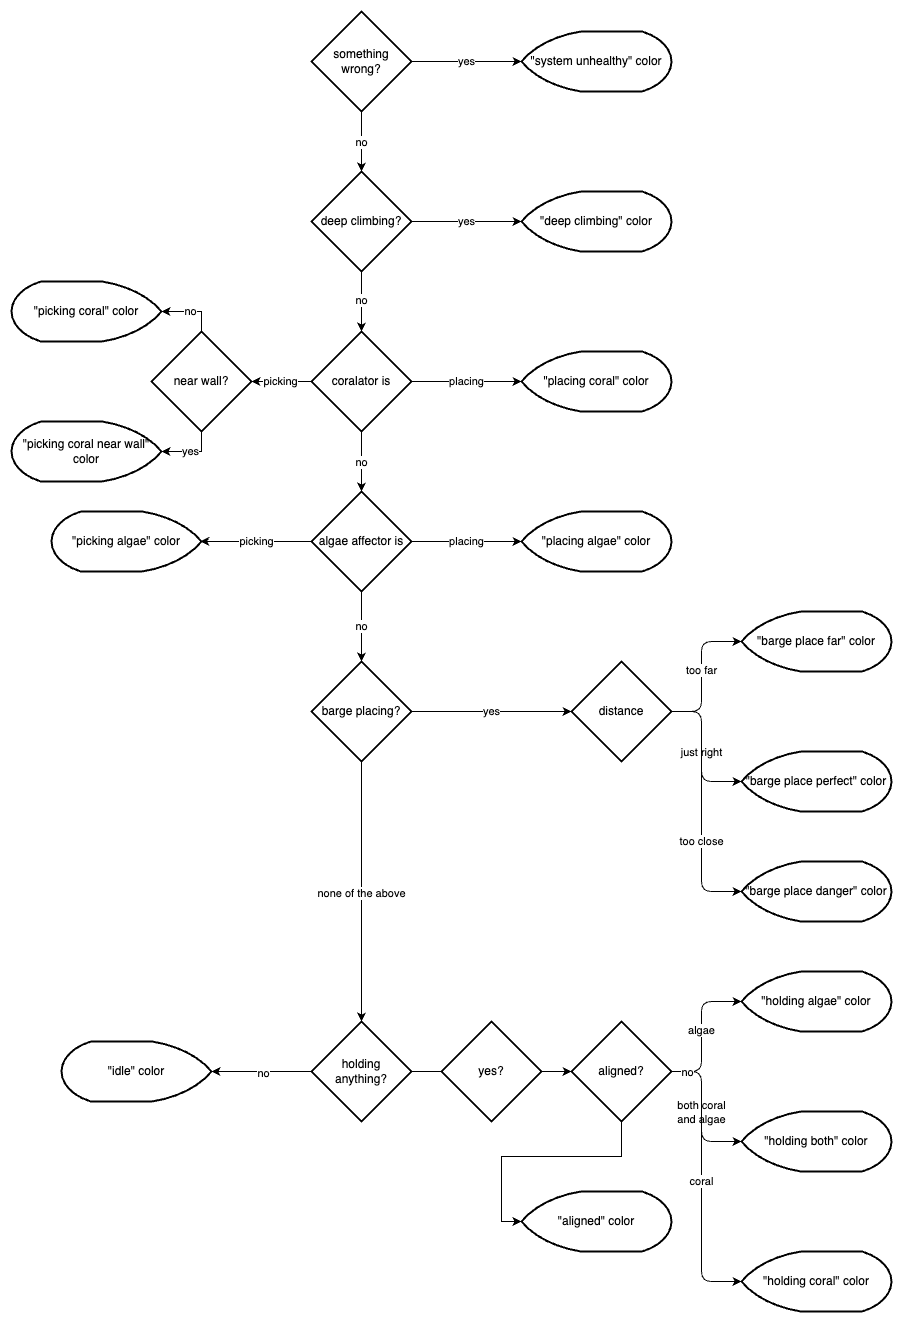

The diagram above was exported from draw.io. Its source (the exported page's mxGraphModel, read from the mxfile embedded in the PNG):
<mxGraphModel dx="1872" dy="1177" grid="1" gridSize="10" guides="1" tooltips="1" connect="1" arrows="1" fold="1" page="1" pageScale="1" pageWidth="850" pageHeight="1100" background="#ffffff" math="0" shadow="0">
  <root>
    <mxCell id="0" />
    <mxCell id="1" parent="0" />
    <mxCell id="8" value="yes" style="edgeStyle=none;html=1;entryX=0;entryY=0.5;entryDx=0;entryDy=0;entryPerimeter=0;" parent="1" source="2" target="7" edge="1">
      <mxGeometry relative="1" as="geometry" />
    </mxCell>
    <mxCell id="9" value="no" style="edgeStyle=none;html=1;entryX=0.5;entryY=0;entryDx=0;entryDy=0;entryPerimeter=0;" parent="1" source="2" target="6" edge="1">
      <mxGeometry relative="1" as="geometry" />
    </mxCell>
    <mxCell id="2" value="something&lt;br&gt;wrong?" style="strokeWidth=2;html=1;shape=mxgraph.flowchart.decision;whiteSpace=wrap;" parent="1" vertex="1">
      <mxGeometry x="310" y="150" width="100" height="100" as="geometry" />
    </mxCell>
    <mxCell id="11" value="yes" style="edgeStyle=none;html=1;entryX=0;entryY=0.5;entryDx=0;entryDy=0;entryPerimeter=0;" parent="1" source="6" target="10" edge="1">
      <mxGeometry relative="1" as="geometry" />
    </mxCell>
    <mxCell id="13" value="no" style="edgeStyle=none;html=1;entryX=0.5;entryY=0;entryDx=0;entryDy=0;entryPerimeter=0;" parent="1" source="6" target="12" edge="1">
      <mxGeometry relative="1" as="geometry" />
    </mxCell>
    <mxCell id="6" value="deep climbing?" style="strokeWidth=2;html=1;shape=mxgraph.flowchart.decision;whiteSpace=wrap;" parent="1" vertex="1">
      <mxGeometry x="310" y="310" width="100" height="100" as="geometry" />
    </mxCell>
    <mxCell id="7" value="&quot;system unhealthy&quot; color" style="strokeWidth=2;html=1;shape=mxgraph.flowchart.display;whiteSpace=wrap;" parent="1" vertex="1">
      <mxGeometry x="520" y="170" width="150" height="60" as="geometry" />
    </mxCell>
    <mxCell id="10" value="&quot;deep climbing&quot; color" style="strokeWidth=2;html=1;shape=mxgraph.flowchart.display;whiteSpace=wrap;" parent="1" vertex="1">
      <mxGeometry x="520" y="330" width="150" height="60" as="geometry" />
    </mxCell>
    <mxCell id="17" value="picking" style="edgeStyle=none;html=1;entryX=1;entryY=0.5;entryDx=0;entryDy=0;entryPerimeter=0;" parent="1" source="12" target="39" edge="1">
      <mxGeometry relative="1" as="geometry">
        <mxPoint x="220" y="520" as="targetPoint" />
      </mxGeometry>
    </mxCell>
    <mxCell id="18" value="placing" style="edgeStyle=none;html=1;exitX=1;exitY=0.5;exitDx=0;exitDy=0;exitPerimeter=0;entryX=0;entryY=0.5;entryDx=0;entryDy=0;entryPerimeter=0;" parent="1" source="12" target="24" edge="1">
      <mxGeometry relative="1" as="geometry">
        <mxPoint x="500" y="540" as="targetPoint" />
      </mxGeometry>
    </mxCell>
    <mxCell id="20" value="no" style="edgeStyle=none;html=1;entryX=0.5;entryY=0;entryDx=0;entryDy=0;entryPerimeter=0;" parent="1" source="12" edge="1">
      <mxGeometry relative="1" as="geometry">
        <mxPoint x="360" y="630" as="targetPoint" />
        <mxPoint as="offset" />
      </mxGeometry>
    </mxCell>
    <mxCell id="12" value="coralator is" style="strokeWidth=2;html=1;shape=mxgraph.flowchart.decision;whiteSpace=wrap;" parent="1" vertex="1">
      <mxGeometry x="310" y="470" width="100" height="100" as="geometry" />
    </mxCell>
    <mxCell id="15" value="&quot;picking coral near wall&quot; color" style="strokeWidth=2;html=1;shape=mxgraph.flowchart.display;whiteSpace=wrap;direction=west;" parent="1" vertex="1">
      <mxGeometry x="10" y="560" width="150" height="60" as="geometry" />
    </mxCell>
    <mxCell id="16" value="&quot;picking algae&quot; color" style="strokeWidth=2;html=1;shape=mxgraph.flowchart.display;whiteSpace=wrap;direction=west;" parent="1" vertex="1">
      <mxGeometry x="50" y="650" width="150" height="60" as="geometry" />
    </mxCell>
    <mxCell id="21" value="picking" style="edgeStyle=none;html=1;exitX=0;exitY=0.5;exitDx=0;exitDy=0;exitPerimeter=0;entryX=0.008;entryY=0.5;entryDx=0;entryDy=0;entryPerimeter=0;" parent="1" source="23" target="16" edge="1">
      <mxGeometry relative="1" as="geometry">
        <mxPoint x="200" y="660" as="targetPoint" />
      </mxGeometry>
    </mxCell>
    <mxCell id="22" value="placing" style="edgeStyle=none;html=1;exitX=1;exitY=0.5;exitDx=0;exitDy=0;exitPerimeter=0;entryX=0;entryY=0.5;entryDx=0;entryDy=0;entryPerimeter=0;" parent="1" source="23" target="25" edge="1">
      <mxGeometry relative="1" as="geometry">
        <mxPoint x="510" y="680" as="targetPoint" />
      </mxGeometry>
    </mxCell>
    <mxCell id="23" value="algae affector is" style="strokeWidth=2;html=1;shape=mxgraph.flowchart.decision;whiteSpace=wrap;" parent="1" vertex="1">
      <mxGeometry x="310" y="630" width="100" height="100" as="geometry" />
    </mxCell>
    <mxCell id="24" value="&quot;placing coral&quot; color" style="strokeWidth=2;html=1;shape=mxgraph.flowchart.display;whiteSpace=wrap;direction=east;" parent="1" vertex="1">
      <mxGeometry x="520" y="490" width="150" height="60" as="geometry" />
    </mxCell>
    <mxCell id="25" value="&quot;placing algae&quot; color" style="strokeWidth=2;html=1;shape=mxgraph.flowchart.display;whiteSpace=wrap;" parent="1" vertex="1">
      <mxGeometry x="520" y="650" width="150" height="60" as="geometry" />
    </mxCell>
    <mxCell id="26" value="no" style="edgeStyle=none;html=1;entryX=0.5;entryY=0;entryDx=0;entryDy=0;entryPerimeter=0;" parent="1" edge="1" target="73">
      <mxGeometry relative="1" as="geometry">
        <mxPoint x="360" y="730" as="sourcePoint" />
        <mxPoint x="360" y="790" as="targetPoint" />
        <mxPoint as="offset" />
      </mxGeometry>
    </mxCell>
    <mxCell id="28" value="algae" style="edgeStyle=none;html=1;entryX=0;entryY=0.5;entryDx=0;entryDy=0;entryPerimeter=0;exitX=1;exitY=0.5;exitDx=0;exitDy=0;exitPerimeter=0;" parent="1" source="FcLdmA3PxyPhdnjqTa0s-41" target="31" edge="1">
      <mxGeometry relative="1" as="geometry">
        <mxPoint x="680" y="1140" as="sourcePoint" />
        <Array as="points">
          <mxPoint x="700" y="1210" />
          <mxPoint x="700" y="1140" />
        </Array>
      </mxGeometry>
    </mxCell>
    <mxCell id="34" value="both coral&lt;br&gt;and algae" style="edgeStyle=none;html=1;entryX=0;entryY=0.5;entryDx=0;entryDy=0;entryPerimeter=0;exitX=1;exitY=0.5;exitDx=0;exitDy=0;exitPerimeter=0;" parent="1" source="FcLdmA3PxyPhdnjqTa0s-41" target="32" edge="1">
      <mxGeometry relative="1" as="geometry">
        <mxPoint x="680" y="1220" as="sourcePoint" />
        <Array as="points">
          <mxPoint x="700" y="1210" />
          <mxPoint x="700" y="1280" />
        </Array>
      </mxGeometry>
    </mxCell>
    <mxCell id="29" value="holding&lt;br&gt;anything?" style="strokeWidth=2;html=1;shape=mxgraph.flowchart.decision;whiteSpace=wrap;" parent="1" vertex="1">
      <mxGeometry x="310" y="1160" width="100" height="100" as="geometry" />
    </mxCell>
    <mxCell id="31" value="&quot;holding algae&quot; color" style="strokeWidth=2;html=1;shape=mxgraph.flowchart.display;whiteSpace=wrap;" parent="1" vertex="1">
      <mxGeometry x="740" y="1110" width="150" height="60" as="geometry" />
    </mxCell>
    <mxCell id="32" value="&quot;holding both&quot; color" style="strokeWidth=2;html=1;shape=mxgraph.flowchart.display;whiteSpace=wrap;" parent="1" vertex="1">
      <mxGeometry x="740" y="1250" width="150" height="60" as="geometry" />
    </mxCell>
    <mxCell id="38" value="&quot;picking coral&quot; color" style="strokeWidth=2;html=1;shape=mxgraph.flowchart.display;whiteSpace=wrap;direction=west;" parent="1" vertex="1">
      <mxGeometry x="10" y="420" width="150" height="60" as="geometry" />
    </mxCell>
    <mxCell id="40" value="yes" style="edgeStyle=none;html=1;entryX=0;entryY=0.5;entryDx=0;entryDy=0;entryPerimeter=0;rounded=0;" parent="1" target="15" edge="1">
      <mxGeometry relative="1" as="geometry">
        <mxPoint x="200" y="570" as="sourcePoint" />
        <Array as="points">
          <mxPoint x="200" y="590" />
        </Array>
      </mxGeometry>
    </mxCell>
    <mxCell id="41" value="no" style="edgeStyle=none;html=1;exitX=0.5;exitY=0;exitDx=0;exitDy=0;exitPerimeter=0;entryX=0;entryY=0.5;entryDx=0;entryDy=0;entryPerimeter=0;rounded=0;" parent="1" source="39" target="38" edge="1">
      <mxGeometry relative="1" as="geometry">
        <Array as="points">
          <mxPoint x="200" y="450" />
        </Array>
      </mxGeometry>
    </mxCell>
    <mxCell id="39" value="near wall?" style="strokeWidth=2;html=1;shape=mxgraph.flowchart.decision;whiteSpace=wrap;" parent="1" vertex="1">
      <mxGeometry x="150" y="470" width="100" height="100" as="geometry" />
    </mxCell>
    <mxCell id="FcLdmA3PxyPhdnjqTa0s-49" style="edgeStyle=orthogonalEdgeStyle;rounded=0;orthogonalLoop=1;jettySize=auto;html=1;entryX=0;entryY=0.5;entryDx=0;entryDy=0;entryPerimeter=0;" parent="1" source="FcLdmA3PxyPhdnjqTa0s-41" target="FcLdmA3PxyPhdnjqTa0s-50" edge="1">
      <mxGeometry relative="1" as="geometry">
        <mxPoint x="620" y="1320" as="targetPoint" />
      </mxGeometry>
    </mxCell>
    <mxCell id="FcLdmA3PxyPhdnjqTa0s-41" value="aligned?" style="strokeWidth=2;html=1;shape=mxgraph.flowchart.decision;whiteSpace=wrap;" parent="1" vertex="1">
      <mxGeometry x="570" y="1160" width="100" height="100" as="geometry" />
    </mxCell>
    <mxCell id="FcLdmA3PxyPhdnjqTa0s-42" style="edgeStyle=orthogonalEdgeStyle;rounded=0;orthogonalLoop=1;jettySize=auto;html=1;exitX=1;exitY=0.5;exitDx=0;exitDy=0;exitPerimeter=0;entryX=0;entryY=0.5;entryDx=0;entryDy=0;entryPerimeter=0;" parent="1" source="29" target="FcLdmA3PxyPhdnjqTa0s-41" edge="1">
      <mxGeometry relative="1" as="geometry" />
    </mxCell>
    <mxCell id="FcLdmA3PxyPhdnjqTa0s-43" value="&quot;holding coral&quot; color" style="strokeWidth=2;html=1;shape=mxgraph.flowchart.display;whiteSpace=wrap;" parent="1" vertex="1">
      <mxGeometry x="740" y="1390" width="150" height="60" as="geometry" />
    </mxCell>
    <mxCell id="FcLdmA3PxyPhdnjqTa0s-45" value="coral" style="edgeStyle=none;html=1;entryX=0;entryY=0.5;entryDx=0;entryDy=0;entryPerimeter=0;exitX=1;exitY=0.5;exitDx=0;exitDy=0;exitPerimeter=0;" parent="1" source="FcLdmA3PxyPhdnjqTa0s-41" target="FcLdmA3PxyPhdnjqTa0s-43" edge="1">
      <mxGeometry relative="1" as="geometry">
        <mxPoint x="680" y="1220" as="sourcePoint" />
        <Array as="points">
          <mxPoint x="700" y="1210" />
          <mxPoint x="700" y="1420" />
        </Array>
        <mxPoint x="750" y="1290" as="targetPoint" />
      </mxGeometry>
    </mxCell>
    <mxCell id="FcLdmA3PxyPhdnjqTa0s-46" value="no" style="edgeLabel;html=1;align=center;verticalAlign=middle;resizable=0;points=[];" parent="FcLdmA3PxyPhdnjqTa0s-45" vertex="1" connectable="0">
      <mxGeometry x="-0.8929" y="-1" relative="1" as="geometry">
        <mxPoint y="-1" as="offset" />
      </mxGeometry>
    </mxCell>
    <mxCell id="FcLdmA3PxyPhdnjqTa0s-47" value="yes?" style="strokeWidth=2;html=1;shape=mxgraph.flowchart.decision;whiteSpace=wrap;" parent="1" vertex="1">
      <mxGeometry x="440" y="1160" width="100" height="100" as="geometry" />
    </mxCell>
    <mxCell id="FcLdmA3PxyPhdnjqTa0s-50" value="&quot;aligned&quot; color" style="strokeWidth=2;html=1;shape=mxgraph.flowchart.display;whiteSpace=wrap;" parent="1" vertex="1">
      <mxGeometry x="520" y="1330" width="150" height="60" as="geometry" />
    </mxCell>
    <mxCell id="FcLdmA3PxyPhdnjqTa0s-51" value="&quot;idle&quot; color" style="strokeWidth=2;html=1;shape=mxgraph.flowchart.display;whiteSpace=wrap;direction=west;" parent="1" vertex="1">
      <mxGeometry x="60" y="1180" width="150" height="60" as="geometry" />
    </mxCell>
    <mxCell id="FcLdmA3PxyPhdnjqTa0s-52" style="edgeStyle=orthogonalEdgeStyle;rounded=0;orthogonalLoop=1;jettySize=auto;html=1;entryX=0;entryY=0.5;entryDx=0;entryDy=0;entryPerimeter=0;" parent="1" source="29" target="FcLdmA3PxyPhdnjqTa0s-51" edge="1">
      <mxGeometry relative="1" as="geometry" />
    </mxCell>
    <mxCell id="FcLdmA3PxyPhdnjqTa0s-53" value="no" style="edgeLabel;html=1;align=center;verticalAlign=middle;resizable=0;points=[];" parent="FcLdmA3PxyPhdnjqTa0s-52" vertex="1" connectable="0">
      <mxGeometry x="-0.02" y="1" relative="1" as="geometry">
        <mxPoint as="offset" />
      </mxGeometry>
    </mxCell>
    <mxCell id="71" value="too far" style="edgeStyle=none;html=1;entryX=0;entryY=0.5;entryDx=0;entryDy=0;entryPerimeter=0;exitX=1;exitY=0.5;exitDx=0;exitDy=0;exitPerimeter=0;" edge="1" parent="1" source="76" target="74">
      <mxGeometry x="0.011" relative="1" as="geometry">
        <mxPoint x="680" y="780" as="sourcePoint" />
        <Array as="points">
          <mxPoint x="700" y="850" />
          <mxPoint x="700" y="780" />
        </Array>
        <mxPoint as="offset" />
      </mxGeometry>
    </mxCell>
    <mxCell id="72" value="just right" style="edgeStyle=none;html=1;entryX=0;entryY=0.5;entryDx=0;entryDy=0;entryPerimeter=0;exitX=1;exitY=0.5;exitDx=0;exitDy=0;exitPerimeter=0;" edge="1" parent="1" source="76" target="75">
      <mxGeometry x="0.0084" relative="1" as="geometry">
        <mxPoint x="680" y="860" as="sourcePoint" />
        <Array as="points">
          <mxPoint x="700" y="850" />
          <mxPoint x="700" y="920" />
        </Array>
        <mxPoint as="offset" />
      </mxGeometry>
    </mxCell>
    <mxCell id="73" value="barge placing?" style="strokeWidth=2;html=1;shape=mxgraph.flowchart.decision;whiteSpace=wrap;" vertex="1" parent="1">
      <mxGeometry x="310" y="800" width="100" height="100" as="geometry" />
    </mxCell>
    <mxCell id="74" value="&quot;barge place far&quot; color" style="strokeWidth=2;html=1;shape=mxgraph.flowchart.display;whiteSpace=wrap;" vertex="1" parent="1">
      <mxGeometry x="740" y="750" width="150" height="60" as="geometry" />
    </mxCell>
    <mxCell id="75" value="&quot;barge place perfect&quot; color" style="strokeWidth=2;html=1;shape=mxgraph.flowchart.display;whiteSpace=wrap;" vertex="1" parent="1">
      <mxGeometry x="740" y="890" width="150" height="60" as="geometry" />
    </mxCell>
    <mxCell id="76" value="distance" style="strokeWidth=2;html=1;shape=mxgraph.flowchart.decision;whiteSpace=wrap;" vertex="1" parent="1">
      <mxGeometry x="570" y="800" width="100" height="100" as="geometry" />
    </mxCell>
    <mxCell id="77" value="yes" style="edgeStyle=orthogonalEdgeStyle;rounded=0;orthogonalLoop=1;jettySize=auto;html=1;exitX=1;exitY=0.5;exitDx=0;exitDy=0;exitPerimeter=0;entryX=0;entryY=0.5;entryDx=0;entryDy=0;entryPerimeter=0;" edge="1" parent="1" source="73" target="76">
      <mxGeometry relative="1" as="geometry" />
    </mxCell>
    <mxCell id="78" value="&quot;barge place danger&quot; color" style="strokeWidth=2;html=1;shape=mxgraph.flowchart.display;whiteSpace=wrap;" vertex="1" parent="1">
      <mxGeometry x="740" y="1000" width="150" height="60" as="geometry" />
    </mxCell>
    <mxCell id="79" value="too close" style="edgeStyle=none;html=1;entryX=0;entryY=0.5;entryDx=0;entryDy=0;entryPerimeter=0;exitX=1;exitY=0.5;exitDx=0;exitDy=0;exitPerimeter=0;" edge="1" parent="1" source="76" target="78">
      <mxGeometry x="0.28" relative="1" as="geometry">
        <mxPoint x="680" y="860" as="sourcePoint" />
        <Array as="points">
          <mxPoint x="700" y="850" />
          <mxPoint x="700" y="1030" />
        </Array>
        <mxPoint x="750" y="930" as="targetPoint" />
        <mxPoint as="offset" />
      </mxGeometry>
    </mxCell>
    <mxCell id="81" value="none of the above" style="edgeStyle=none;html=1;entryX=0.5;entryY=0;entryDx=0;entryDy=0;entryPerimeter=0;exitX=0.5;exitY=1;exitDx=0;exitDy=0;exitPerimeter=0;" edge="1" parent="1" source="73" target="29">
      <mxGeometry x="0.0154" relative="1" as="geometry">
        <mxPoint x="370" y="740" as="sourcePoint" />
        <mxPoint x="370" y="810" as="targetPoint" />
        <mxPoint as="offset" />
      </mxGeometry>
    </mxCell>
  </root>
</mxGraphModel>